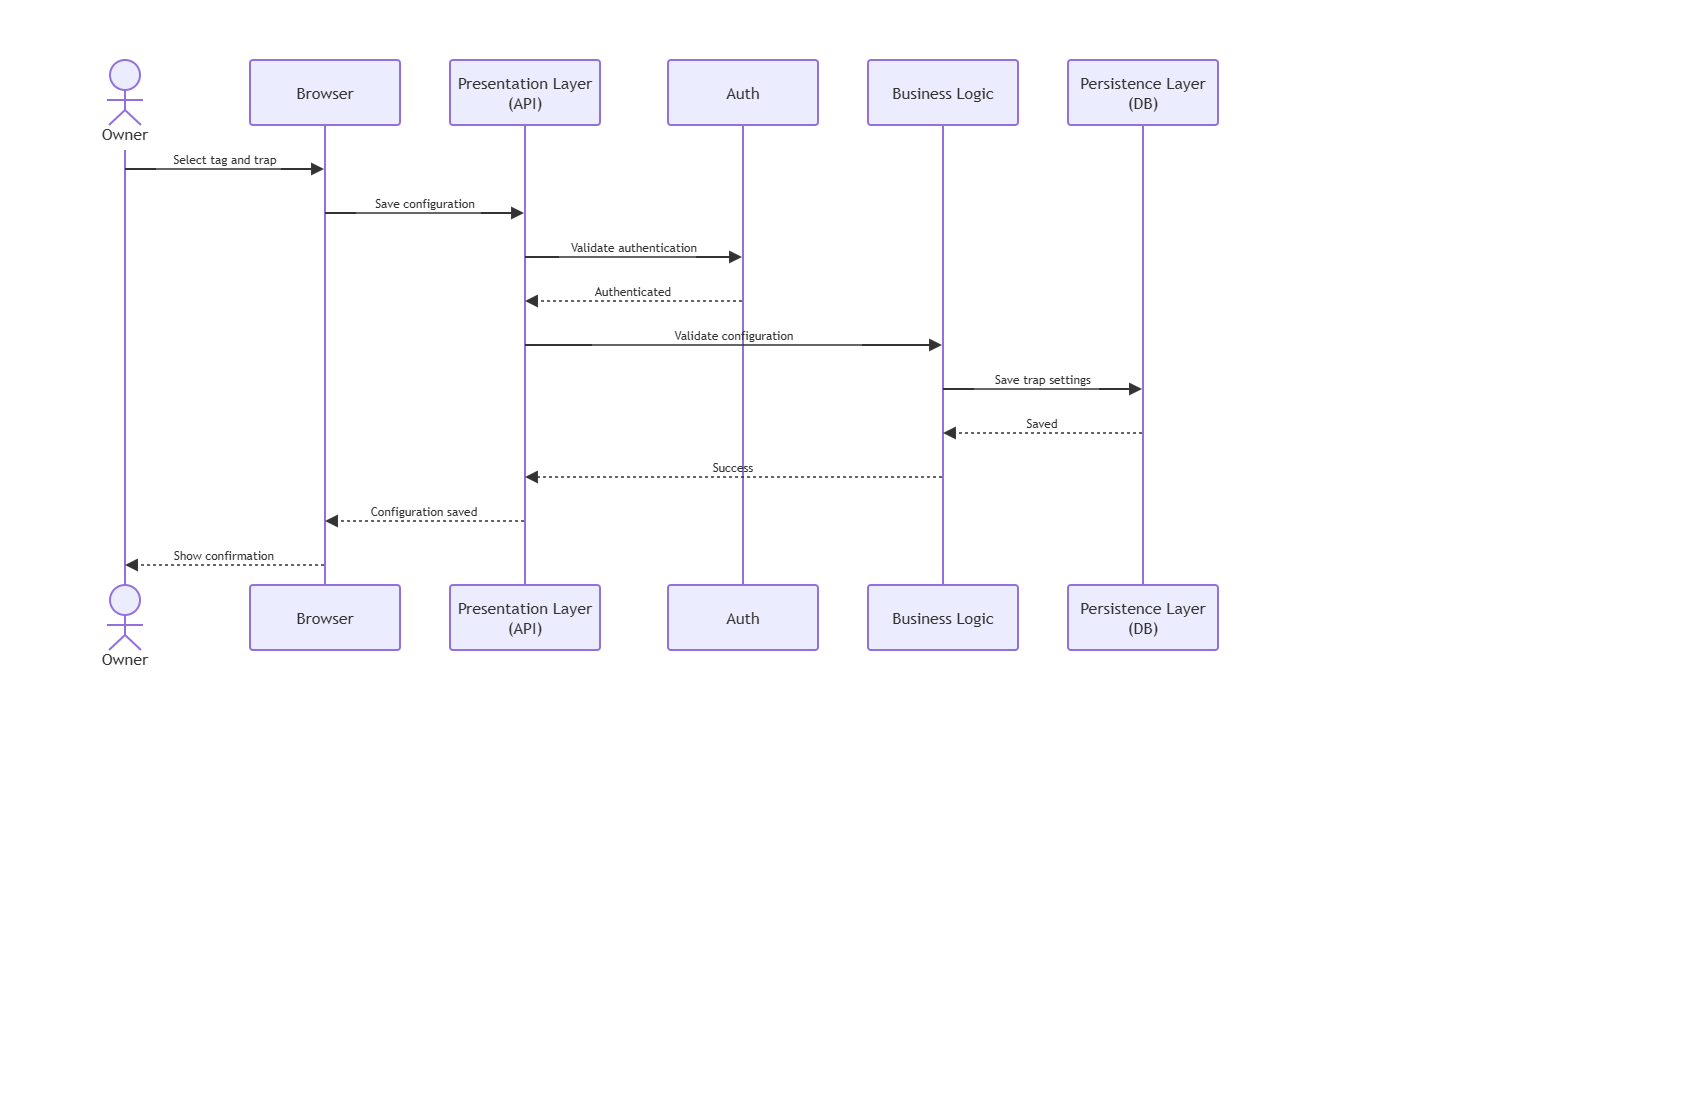

The diagram above was exported from draw.io. Its source (the exported page's mxGraphModel, read from the mxfile embedded in the PNG):
<mxGraphModel dx="1500" dy="562" grid="1" gridSize="10" guides="1" tooltips="1" connect="1" arrows="1" fold="1" page="1" pageScale="1" pageWidth="850" pageHeight="1100" math="0" shadow="0">
  <root>
    <mxCell id="0" />
    <mxCell id="1" parent="0" />
    <UserObject label="" mermaidData="{&#10;  &quot;data&quot;: &quot;sequenceDiagram\n    actor Owner\n    participant Browser\n    participant API\n    participant Auth\n    participant BL\n    participant DB\n\n    Owner-&gt;&gt;Browser: Select tag and trap\n    Browser-&gt;&gt;API: Save configuration\n    API-&gt;&gt;Auth: Validate authentication\n    Auth--&gt;&gt;API: Authenticated\n    API-&gt;&gt;BL: Validate configuration\n    BL-&gt;&gt;DB: Save trap settings\n    DB--&gt;&gt;BL: Saved\n    BL--&gt;&gt;API: Success\n    API--&gt;&gt;Browser: Configuration saved\n    Browser--&gt;&gt;Owner: Show confirmation&quot;,&#10;  &quot;config&quot;: null&#10;}" id="-TLk6Uz8CY4Gkb8hvBk9-1">
      <mxCell connectable="0" parent="1" style="group;transparentBounds=1;editIcon=1;lockedGroup=0;groupPadding=10;" vertex="1">
        <mxGeometry as="geometry" />
      </mxCell>
    </UserObject>
    <UserObject label="Owner" mermaidId="n:Owner" mermaidBaseStyle="html=1;shape=umlLifeline;perimeter=lifelinePerimeter;whiteSpace=wrap;container=1;dropTarget=0;collapsible=0;recursiveResize=0;outlineConnect=0;portConstraint=eastwest;newEdgeStyle={&quot;edgeStyle&quot;:&quot;elbowEdgeStyle&quot;,&quot;elbow&quot;:&quot;vertical&quot;,&quot;curved&quot;:0,&quot;rounded&quot;:0};lifelineDashed=0;strokeWidth=2;rounded=1;absoluteArcSize=1;arcSize=6;lifelineColor=light-dark(#9370DB,#cccccc);participant=seqActorStick;verticalAlign=bottom;align=center;spacingBottom=4;size=90;lifelineMirror=1;fillColor=light-dark(#ECECFF,#1f2020);strokeColor=light-dark(#9370DB,#cccccc);fontColor=light-dark(#333333,#cccccc);fontFamily=Trebuchet MS,Verdana,Arial,sans-serif;fontSize=16;" mermaidBaseValue="Owner" id="-TLk6Uz8CY4Gkb8hvBk9-2">
      <mxCell parent="-TLk6Uz8CY4Gkb8hvBk9-1" style="html=1;shape=umlLifeline;perimeter=lifelinePerimeter;whiteSpace=wrap;container=1;dropTarget=0;collapsible=0;recursiveResize=0;outlineConnect=0;portConstraint=eastwest;newEdgeStyle={&quot;edgeStyle&quot;:&quot;elbowEdgeStyle&quot;,&quot;elbow&quot;:&quot;vertical&quot;,&quot;curved&quot;:0,&quot;rounded&quot;:0};lifelineDashed=0;strokeWidth=2;rounded=1;absoluteArcSize=1;arcSize=6;lifelineColor=light-dark(#9370DB,#cccccc);participant=seqActorStick;verticalAlign=bottom;align=center;spacingBottom=4;size=90;lifelineMirror=1;fillColor=light-dark(#ECECFF,#1f2020);strokeColor=light-dark(#9370DB,#cccccc);fontColor=light-dark(#333333,#cccccc);fontFamily=Trebuchet MS,Verdana,Arial,sans-serif;fontSize=16;" vertex="1">
        <mxGeometry height="615" width="150" x="50" y="60" as="geometry" />
      </mxCell>
    </UserObject>
    <UserObject label="Browser" mermaidId="n:Browser" mermaidBaseStyle="html=1;shape=umlLifeline;perimeter=lifelinePerimeter;whiteSpace=wrap;container=1;dropTarget=0;collapsible=0;recursiveResize=0;outlineConnect=0;portConstraint=eastwest;newEdgeStyle={&quot;edgeStyle&quot;:&quot;elbowEdgeStyle&quot;,&quot;elbow&quot;:&quot;vertical&quot;,&quot;curved&quot;:0,&quot;rounded&quot;:0};lifelineDashed=0;strokeWidth=2;rounded=1;absoluteArcSize=1;arcSize=6;lifelineColor=light-dark(#9370DB,#cccccc);size=65;lifelineMirror=1;fillColor=light-dark(#ECECFF,#1f2020);strokeColor=light-dark(#9370DB,#cccccc);fontColor=light-dark(#333333,#cccccc);fontFamily=Trebuchet MS,Verdana,Arial,sans-serif;fontSize=16;" mermaidBaseValue="Browser" id="-TLk6Uz8CY4Gkb8hvBk9-3">
      <mxCell parent="-TLk6Uz8CY4Gkb8hvBk9-1" style="html=1;shape=umlLifeline;perimeter=lifelinePerimeter;whiteSpace=wrap;container=1;dropTarget=0;collapsible=0;recursiveResize=0;outlineConnect=0;portConstraint=eastwest;newEdgeStyle={&quot;edgeStyle&quot;:&quot;elbowEdgeStyle&quot;,&quot;elbow&quot;:&quot;vertical&quot;,&quot;curved&quot;:0,&quot;rounded&quot;:0};lifelineDashed=0;strokeWidth=2;rounded=1;absoluteArcSize=1;arcSize=6;lifelineColor=light-dark(#9370DB,#cccccc);size=65;lifelineMirror=1;fillColor=light-dark(#ECECFF,#1f2020);strokeColor=light-dark(#9370DB,#cccccc);fontColor=light-dark(#333333,#cccccc);fontFamily=Trebuchet MS,Verdana,Arial,sans-serif;fontSize=16;" vertex="1">
        <mxGeometry height="590" width="150" x="250" y="60" as="geometry" />
      </mxCell>
    </UserObject>
    <UserObject label="Presentation Layer (API)" mermaidId="n:API" mermaidBaseStyle="html=1;shape=umlLifeline;perimeter=lifelinePerimeter;whiteSpace=wrap;container=1;dropTarget=0;collapsible=0;recursiveResize=0;outlineConnect=0;portConstraint=eastwest;newEdgeStyle={&quot;edgeStyle&quot;:&quot;elbowEdgeStyle&quot;,&quot;elbow&quot;:&quot;vertical&quot;,&quot;curved&quot;:0,&quot;rounded&quot;:0};lifelineDashed=0;strokeWidth=2;rounded=1;absoluteArcSize=1;arcSize=6;lifelineColor=light-dark(#9370DB,#cccccc);size=65;lifelineMirror=1;fillColor=light-dark(#ECECFF,#1f2020);strokeColor=light-dark(#9370DB,#cccccc);fontColor=light-dark(#333333,#cccccc);fontFamily=Trebuchet MS,Verdana,Arial,sans-serif;fontSize=16;" mermaidBaseValue="API" id="-TLk6Uz8CY4Gkb8hvBk9-4">
      <mxCell parent="-TLk6Uz8CY4Gkb8hvBk9-1" style="html=1;shape=umlLifeline;perimeter=lifelinePerimeter;whiteSpace=wrap;container=1;dropTarget=0;collapsible=0;recursiveResize=0;outlineConnect=0;portConstraint=eastwest;newEdgeStyle={&quot;edgeStyle&quot;:&quot;elbowEdgeStyle&quot;,&quot;elbow&quot;:&quot;vertical&quot;,&quot;curved&quot;:0,&quot;rounded&quot;:0};lifelineDashed=0;strokeWidth=2;rounded=1;absoluteArcSize=1;arcSize=6;lifelineColor=light-dark(#9370DB,#cccccc);size=65;lifelineMirror=1;fillColor=light-dark(#ECECFF,#1f2020);strokeColor=light-dark(#9370DB,#cccccc);fontColor=light-dark(#333333,#cccccc);fontFamily=Trebuchet MS,Verdana,Arial,sans-serif;fontSize=16;" vertex="1">
        <mxGeometry height="590" width="150" x="450" y="60" as="geometry" />
      </mxCell>
    </UserObject>
    <UserObject label="Auth" mermaidId="n:Auth" mermaidBaseStyle="html=1;shape=umlLifeline;perimeter=lifelinePerimeter;whiteSpace=wrap;container=1;dropTarget=0;collapsible=0;recursiveResize=0;outlineConnect=0;portConstraint=eastwest;newEdgeStyle={&quot;edgeStyle&quot;:&quot;elbowEdgeStyle&quot;,&quot;elbow&quot;:&quot;vertical&quot;,&quot;curved&quot;:0,&quot;rounded&quot;:0};lifelineDashed=0;strokeWidth=2;rounded=1;absoluteArcSize=1;arcSize=6;lifelineColor=light-dark(#9370DB,#cccccc);size=65;lifelineMirror=1;fillColor=light-dark(#ECECFF,#1f2020);strokeColor=light-dark(#9370DB,#cccccc);fontColor=light-dark(#333333,#cccccc);fontFamily=Trebuchet MS,Verdana,Arial,sans-serif;fontSize=16;" mermaidBaseValue="Auth" id="-TLk6Uz8CY4Gkb8hvBk9-5">
      <mxCell parent="-TLk6Uz8CY4Gkb8hvBk9-1" style="html=1;shape=umlLifeline;perimeter=lifelinePerimeter;whiteSpace=wrap;container=1;dropTarget=0;collapsible=0;recursiveResize=0;outlineConnect=0;portConstraint=eastwest;newEdgeStyle={&quot;edgeStyle&quot;:&quot;elbowEdgeStyle&quot;,&quot;elbow&quot;:&quot;vertical&quot;,&quot;curved&quot;:0,&quot;rounded&quot;:0};lifelineDashed=0;strokeWidth=2;rounded=1;absoluteArcSize=1;arcSize=6;lifelineColor=light-dark(#9370DB,#cccccc);size=65;lifelineMirror=1;fillColor=light-dark(#ECECFF,#1f2020);strokeColor=light-dark(#9370DB,#cccccc);fontColor=light-dark(#333333,#cccccc);fontFamily=Trebuchet MS,Verdana,Arial,sans-serif;fontSize=16;" vertex="1">
        <mxGeometry height="590" width="150" x="668" y="60" as="geometry" />
      </mxCell>
    </UserObject>
    <UserObject label="Business Logic" mermaidId="n:BL" mermaidBaseStyle="html=1;shape=umlLifeline;perimeter=lifelinePerimeter;whiteSpace=wrap;container=1;dropTarget=0;collapsible=0;recursiveResize=0;outlineConnect=0;portConstraint=eastwest;newEdgeStyle={&quot;edgeStyle&quot;:&quot;elbowEdgeStyle&quot;,&quot;elbow&quot;:&quot;vertical&quot;,&quot;curved&quot;:0,&quot;rounded&quot;:0};lifelineDashed=0;strokeWidth=2;rounded=1;absoluteArcSize=1;arcSize=6;lifelineColor=light-dark(#9370DB,#cccccc);size=65;lifelineMirror=1;fillColor=light-dark(#ECECFF,#1f2020);strokeColor=light-dark(#9370DB,#cccccc);fontColor=light-dark(#333333,#cccccc);fontFamily=Trebuchet MS,Verdana,Arial,sans-serif;fontSize=16;" mermaidBaseValue="BL" id="-TLk6Uz8CY4Gkb8hvBk9-6">
      <mxCell parent="-TLk6Uz8CY4Gkb8hvBk9-1" style="html=1;shape=umlLifeline;perimeter=lifelinePerimeter;whiteSpace=wrap;container=1;dropTarget=0;collapsible=0;recursiveResize=0;outlineConnect=0;portConstraint=eastwest;newEdgeStyle={&quot;edgeStyle&quot;:&quot;elbowEdgeStyle&quot;,&quot;elbow&quot;:&quot;vertical&quot;,&quot;curved&quot;:0,&quot;rounded&quot;:0};lifelineDashed=0;strokeWidth=2;rounded=1;absoluteArcSize=1;arcSize=6;lifelineColor=light-dark(#9370DB,#cccccc);size=65;lifelineMirror=1;fillColor=light-dark(#ECECFF,#1f2020);strokeColor=light-dark(#9370DB,#cccccc);fontColor=light-dark(#333333,#cccccc);fontFamily=Trebuchet MS,Verdana,Arial,sans-serif;fontSize=16;" vertex="1">
        <mxGeometry height="590" width="150" x="868" y="60" as="geometry" />
      </mxCell>
    </UserObject>
    <UserObject label="Persistence Layer (DB)" mermaidId="n:DB" mermaidBaseStyle="html=1;shape=umlLifeline;perimeter=lifelinePerimeter;whiteSpace=wrap;container=1;dropTarget=0;collapsible=0;recursiveResize=0;outlineConnect=0;portConstraint=eastwest;newEdgeStyle={&quot;edgeStyle&quot;:&quot;elbowEdgeStyle&quot;,&quot;elbow&quot;:&quot;vertical&quot;,&quot;curved&quot;:0,&quot;rounded&quot;:0};lifelineDashed=0;strokeWidth=2;rounded=1;absoluteArcSize=1;arcSize=6;lifelineColor=light-dark(#9370DB,#cccccc);size=65;lifelineMirror=1;fillColor=light-dark(#ECECFF,#1f2020);strokeColor=light-dark(#9370DB,#cccccc);fontColor=light-dark(#333333,#cccccc);fontFamily=Trebuchet MS,Verdana,Arial,sans-serif;fontSize=16;" mermaidBaseValue="DB" id="-TLk6Uz8CY4Gkb8hvBk9-7">
      <mxCell parent="-TLk6Uz8CY4Gkb8hvBk9-1" style="html=1;shape=umlLifeline;perimeter=lifelinePerimeter;whiteSpace=wrap;container=1;dropTarget=0;collapsible=0;recursiveResize=0;outlineConnect=0;portConstraint=eastwest;newEdgeStyle={&quot;edgeStyle&quot;:&quot;elbowEdgeStyle&quot;,&quot;elbow&quot;:&quot;vertical&quot;,&quot;curved&quot;:0,&quot;rounded&quot;:0};lifelineDashed=0;strokeWidth=2;rounded=1;absoluteArcSize=1;arcSize=6;lifelineColor=light-dark(#9370DB,#cccccc);size=65;lifelineMirror=1;fillColor=light-dark(#ECECFF,#1f2020);strokeColor=light-dark(#9370DB,#cccccc);fontColor=light-dark(#333333,#cccccc);fontFamily=Trebuchet MS,Verdana,Arial,sans-serif;fontSize=16;" vertex="1">
        <mxGeometry height="590" width="150" x="1068" y="60" as="geometry" />
      </mxCell>
    </UserObject>
    <UserObject label="Select tag and trap" mermaidId="e:Owner-&gt;Browser#0" mermaidBaseStyle="endArrow=block;endSize=9;verticalAlign=bottom;edgeStyle=elbowEdgeStyle;elbow=vertical;curved=0;rounded=0;fontSize=16;labelBackgroundColor=none;strokeWidth=1.5;strokeColor=light-dark(#333333,#cccccc);fontColor=light-dark(#333333,#cccccc);fontFamily=Trebuchet MS,Verdana,Arial,sans-serif;" mermaidBaseValue="Select tag and trap" id="-TLk6Uz8CY4Gkb8hvBk9-8">
      <mxCell edge="1" parent="-TLk6Uz8CY4Gkb8hvBk9-1" source="-TLk6Uz8CY4Gkb8hvBk9-2" style="endArrow=block;endSize=9;verticalAlign=bottom;edgeStyle=elbowEdgeStyle;elbow=vertical;curved=0;rounded=0;fontSize=12;labelBackgroundColor=none;strokeWidth=1.5;strokeColor=light-dark(#333333,#cccccc);fontColor=light-dark(#333333,#cccccc);fontFamily=Trebuchet MS,Verdana,Arial,sans-serif;" target="-TLk6Uz8CY4Gkb8hvBk9-3">
        <mxGeometry relative="1" as="geometry">
          <Array as="points">
            <mxPoint x="225" y="169" />
          </Array>
          <mxPoint x="125" y="169" as="sourcePoint" />
          <mxPoint x="325" y="169" as="targetPoint" />
        </mxGeometry>
      </mxCell>
    </UserObject>
    <UserObject label="Save configuration" mermaidId="e:Browser-&gt;API#0" mermaidBaseStyle="endArrow=block;endSize=9;verticalAlign=bottom;edgeStyle=elbowEdgeStyle;elbow=vertical;curved=0;rounded=0;fontSize=16;labelBackgroundColor=none;strokeWidth=1.5;strokeColor=light-dark(#333333,#cccccc);fontColor=light-dark(#333333,#cccccc);fontFamily=Trebuchet MS,Verdana,Arial,sans-serif;" mermaidBaseValue="Save configuration" id="-TLk6Uz8CY4Gkb8hvBk9-9">
      <mxCell edge="1" parent="-TLk6Uz8CY4Gkb8hvBk9-1" source="-TLk6Uz8CY4Gkb8hvBk9-3" style="endArrow=block;endSize=9;verticalAlign=bottom;edgeStyle=elbowEdgeStyle;elbow=vertical;curved=0;rounded=0;fontSize=12;labelBackgroundColor=none;strokeWidth=1.5;strokeColor=light-dark(#333333,#cccccc);fontColor=light-dark(#333333,#cccccc);fontFamily=Trebuchet MS,Verdana,Arial,sans-serif;" target="-TLk6Uz8CY4Gkb8hvBk9-4">
        <mxGeometry relative="1" as="geometry">
          <Array as="points">
            <mxPoint x="425" y="213" />
          </Array>
          <mxPoint x="325" y="213" as="sourcePoint" />
          <mxPoint x="525" y="213" as="targetPoint" />
        </mxGeometry>
      </mxCell>
    </UserObject>
    <UserObject label="Validate authentication" mermaidId="e:API-&gt;Auth#0" mermaidBaseStyle="endArrow=block;endSize=9;verticalAlign=bottom;edgeStyle=elbowEdgeStyle;elbow=vertical;curved=0;rounded=0;fontSize=16;labelBackgroundColor=none;strokeWidth=1.5;strokeColor=light-dark(#333333,#cccccc);fontColor=light-dark(#333333,#cccccc);fontFamily=Trebuchet MS,Verdana,Arial,sans-serif;" mermaidBaseValue="Validate authentication" id="-TLk6Uz8CY4Gkb8hvBk9-10">
      <mxCell edge="1" parent="-TLk6Uz8CY4Gkb8hvBk9-1" source="-TLk6Uz8CY4Gkb8hvBk9-4" style="endArrow=block;endSize=9;verticalAlign=bottom;edgeStyle=elbowEdgeStyle;elbow=vertical;curved=0;rounded=0;fontSize=12;labelBackgroundColor=none;strokeWidth=1.5;strokeColor=light-dark(#333333,#cccccc);fontColor=light-dark(#333333,#cccccc);fontFamily=Trebuchet MS,Verdana,Arial,sans-serif;" target="-TLk6Uz8CY4Gkb8hvBk9-5">
        <mxGeometry relative="1" as="geometry">
          <Array as="points">
            <mxPoint x="634" y="257" />
          </Array>
          <mxPoint x="525" y="257" as="sourcePoint" />
          <mxPoint x="743" y="257" as="targetPoint" />
        </mxGeometry>
      </mxCell>
    </UserObject>
    <UserObject label="Authenticated" mermaidId="e:Auth-&gt;API#0" mermaidBaseStyle="dashed=1;fixDash=1;dashPattern=3 3;endArrow=block;endSize=9;verticalAlign=bottom;edgeStyle=elbowEdgeStyle;elbow=vertical;curved=0;rounded=0;fontSize=16;labelBackgroundColor=none;strokeWidth=1.5;strokeColor=light-dark(#333333,#cccccc);fontColor=light-dark(#333333,#cccccc);fontFamily=Trebuchet MS,Verdana,Arial,sans-serif;" mermaidBaseValue="Authenticated" id="-TLk6Uz8CY4Gkb8hvBk9-11">
      <mxCell edge="1" parent="-TLk6Uz8CY4Gkb8hvBk9-1" source="-TLk6Uz8CY4Gkb8hvBk9-5" style="dashed=1;fixDash=1;dashPattern=3 3;endArrow=block;endSize=9;verticalAlign=bottom;edgeStyle=elbowEdgeStyle;elbow=vertical;curved=0;rounded=0;fontSize=12;labelBackgroundColor=none;strokeWidth=1.5;strokeColor=light-dark(#333333,#cccccc);fontColor=light-dark(#333333,#cccccc);fontFamily=Trebuchet MS,Verdana,Arial,sans-serif;" target="-TLk6Uz8CY4Gkb8hvBk9-4">
        <mxGeometry relative="1" as="geometry">
          <Array as="points">
            <mxPoint x="634" y="301" />
          </Array>
          <mxPoint x="743" y="301" as="sourcePoint" />
          <mxPoint x="525" y="301" as="targetPoint" />
        </mxGeometry>
      </mxCell>
    </UserObject>
    <UserObject label="Validate configuration" mermaidId="e:API-&gt;BL#0" mermaidBaseStyle="endArrow=block;endSize=9;verticalAlign=bottom;edgeStyle=elbowEdgeStyle;elbow=vertical;curved=0;rounded=0;fontSize=16;labelBackgroundColor=none;strokeWidth=1.5;strokeColor=light-dark(#333333,#cccccc);fontColor=light-dark(#333333,#cccccc);fontFamily=Trebuchet MS,Verdana,Arial,sans-serif;" mermaidBaseValue="Validate configuration" id="-TLk6Uz8CY4Gkb8hvBk9-12">
      <mxCell edge="1" parent="-TLk6Uz8CY4Gkb8hvBk9-1" source="-TLk6Uz8CY4Gkb8hvBk9-4" style="endArrow=block;endSize=9;verticalAlign=bottom;edgeStyle=elbowEdgeStyle;elbow=vertical;curved=0;rounded=0;fontSize=12;labelBackgroundColor=none;strokeWidth=1.5;strokeColor=light-dark(#333333,#cccccc);fontColor=light-dark(#333333,#cccccc);fontFamily=Trebuchet MS,Verdana,Arial,sans-serif;" target="-TLk6Uz8CY4Gkb8hvBk9-6">
        <mxGeometry relative="1" as="geometry">
          <Array as="points">
            <mxPoint x="734" y="345" />
          </Array>
          <mxPoint x="525" y="345" as="sourcePoint" />
          <mxPoint x="943" y="345" as="targetPoint" />
        </mxGeometry>
      </mxCell>
    </UserObject>
    <UserObject label="Save trap settings" mermaidId="e:BL-&gt;DB#0" mermaidBaseStyle="endArrow=block;endSize=9;verticalAlign=bottom;edgeStyle=elbowEdgeStyle;elbow=vertical;curved=0;rounded=0;fontSize=16;labelBackgroundColor=none;strokeWidth=1.5;strokeColor=light-dark(#333333,#cccccc);fontColor=light-dark(#333333,#cccccc);fontFamily=Trebuchet MS,Verdana,Arial,sans-serif;" mermaidBaseValue="Save trap settings" id="-TLk6Uz8CY4Gkb8hvBk9-13">
      <mxCell edge="1" parent="-TLk6Uz8CY4Gkb8hvBk9-1" source="-TLk6Uz8CY4Gkb8hvBk9-6" style="endArrow=block;endSize=9;verticalAlign=bottom;edgeStyle=elbowEdgeStyle;elbow=vertical;curved=0;rounded=0;fontSize=12;labelBackgroundColor=none;strokeWidth=1.5;strokeColor=light-dark(#333333,#cccccc);fontColor=light-dark(#333333,#cccccc);fontFamily=Trebuchet MS,Verdana,Arial,sans-serif;" target="-TLk6Uz8CY4Gkb8hvBk9-7">
        <mxGeometry relative="1" as="geometry">
          <Array as="points">
            <mxPoint x="1043" y="389" />
          </Array>
          <mxPoint x="943" y="389" as="sourcePoint" />
          <mxPoint x="1143" y="389" as="targetPoint" />
        </mxGeometry>
      </mxCell>
    </UserObject>
    <UserObject label="Saved" mermaidId="e:DB-&gt;BL#0" mermaidBaseStyle="dashed=1;fixDash=1;dashPattern=3 3;endArrow=block;endSize=9;verticalAlign=bottom;edgeStyle=elbowEdgeStyle;elbow=vertical;curved=0;rounded=0;fontSize=16;labelBackgroundColor=none;strokeWidth=1.5;strokeColor=light-dark(#333333,#cccccc);fontColor=light-dark(#333333,#cccccc);fontFamily=Trebuchet MS,Verdana,Arial,sans-serif;" mermaidBaseValue="Saved" id="-TLk6Uz8CY4Gkb8hvBk9-14">
      <mxCell edge="1" parent="-TLk6Uz8CY4Gkb8hvBk9-1" source="-TLk6Uz8CY4Gkb8hvBk9-7" style="dashed=1;fixDash=1;dashPattern=3 3;endArrow=block;endSize=9;verticalAlign=bottom;edgeStyle=elbowEdgeStyle;elbow=vertical;curved=0;rounded=0;fontSize=12;labelBackgroundColor=none;strokeWidth=1.5;strokeColor=light-dark(#333333,#cccccc);fontColor=light-dark(#333333,#cccccc);fontFamily=Trebuchet MS,Verdana,Arial,sans-serif;" target="-TLk6Uz8CY4Gkb8hvBk9-6">
        <mxGeometry relative="1" as="geometry">
          <Array as="points">
            <mxPoint x="1043" y="433" />
          </Array>
          <mxPoint x="1143" y="433" as="sourcePoint" />
          <mxPoint x="943" y="433" as="targetPoint" />
        </mxGeometry>
      </mxCell>
    </UserObject>
    <UserObject label="Success" mermaidId="e:BL-&gt;API#0" mermaidBaseStyle="dashed=1;fixDash=1;dashPattern=3 3;endArrow=block;endSize=9;verticalAlign=bottom;edgeStyle=elbowEdgeStyle;elbow=vertical;curved=0;rounded=0;fontSize=16;labelBackgroundColor=none;strokeWidth=1.5;strokeColor=light-dark(#333333,#cccccc);fontColor=light-dark(#333333,#cccccc);fontFamily=Trebuchet MS,Verdana,Arial,sans-serif;" mermaidBaseValue="Success" id="-TLk6Uz8CY4Gkb8hvBk9-15">
      <mxCell edge="1" parent="-TLk6Uz8CY4Gkb8hvBk9-1" source="-TLk6Uz8CY4Gkb8hvBk9-6" style="dashed=1;fixDash=1;dashPattern=3 3;endArrow=block;endSize=9;verticalAlign=bottom;edgeStyle=elbowEdgeStyle;elbow=vertical;curved=0;rounded=0;fontSize=12;labelBackgroundColor=none;strokeWidth=1.5;strokeColor=light-dark(#333333,#cccccc);fontColor=light-dark(#333333,#cccccc);fontFamily=Trebuchet MS,Verdana,Arial,sans-serif;" target="-TLk6Uz8CY4Gkb8hvBk9-4">
        <mxGeometry relative="1" as="geometry">
          <Array as="points">
            <mxPoint x="734" y="477" />
          </Array>
          <mxPoint x="943" y="477" as="sourcePoint" />
          <mxPoint x="525" y="477" as="targetPoint" />
        </mxGeometry>
      </mxCell>
    </UserObject>
    <UserObject label="Configuration saved" mermaidId="e:API-&gt;Browser#0" mermaidBaseStyle="dashed=1;fixDash=1;dashPattern=3 3;endArrow=block;endSize=9;verticalAlign=bottom;edgeStyle=elbowEdgeStyle;elbow=vertical;curved=0;rounded=0;fontSize=16;labelBackgroundColor=none;strokeWidth=1.5;strokeColor=light-dark(#333333,#cccccc);fontColor=light-dark(#333333,#cccccc);fontFamily=Trebuchet MS,Verdana,Arial,sans-serif;" mermaidBaseValue="Configuration saved" id="-TLk6Uz8CY4Gkb8hvBk9-16">
      <mxCell edge="1" parent="-TLk6Uz8CY4Gkb8hvBk9-1" source="-TLk6Uz8CY4Gkb8hvBk9-4" style="dashed=1;fixDash=1;dashPattern=3 3;endArrow=block;endSize=9;verticalAlign=bottom;edgeStyle=elbowEdgeStyle;elbow=vertical;curved=0;rounded=0;fontSize=12;labelBackgroundColor=none;strokeWidth=1.5;strokeColor=light-dark(#333333,#cccccc);fontColor=light-dark(#333333,#cccccc);fontFamily=Trebuchet MS,Verdana,Arial,sans-serif;" target="-TLk6Uz8CY4Gkb8hvBk9-3">
        <mxGeometry relative="1" as="geometry">
          <Array as="points">
            <mxPoint x="425" y="521" />
          </Array>
          <mxPoint x="525" y="521" as="sourcePoint" />
          <mxPoint x="325" y="521" as="targetPoint" />
        </mxGeometry>
      </mxCell>
    </UserObject>
    <UserObject label="Show confirmation" mermaidId="e:Browser-&gt;Owner#0" mermaidBaseStyle="dashed=1;fixDash=1;dashPattern=3 3;endArrow=block;endSize=9;verticalAlign=bottom;edgeStyle=elbowEdgeStyle;elbow=vertical;curved=0;rounded=0;fontSize=16;labelBackgroundColor=none;strokeWidth=1.5;strokeColor=light-dark(#333333,#cccccc);fontColor=light-dark(#333333,#cccccc);fontFamily=Trebuchet MS,Verdana,Arial,sans-serif;" mermaidBaseValue="Show confirmation" id="-TLk6Uz8CY4Gkb8hvBk9-17">
      <mxCell edge="1" parent="-TLk6Uz8CY4Gkb8hvBk9-1" source="-TLk6Uz8CY4Gkb8hvBk9-3" style="dashed=1;fixDash=1;dashPattern=3 3;endArrow=block;endSize=9;verticalAlign=bottom;edgeStyle=elbowEdgeStyle;elbow=vertical;curved=0;rounded=0;fontSize=12;labelBackgroundColor=none;strokeWidth=1.5;strokeColor=light-dark(#333333,#cccccc);fontColor=light-dark(#333333,#cccccc);fontFamily=Trebuchet MS,Verdana,Arial,sans-serif;" target="-TLk6Uz8CY4Gkb8hvBk9-2">
        <mxGeometry relative="1" as="geometry">
          <Array as="points">
            <mxPoint x="225" y="565" />
          </Array>
          <mxPoint x="325" y="565" as="sourcePoint" />
          <mxPoint x="125" y="565" as="targetPoint" />
        </mxGeometry>
      </mxCell>
    </UserObject>
  </root>
</mxGraphModel>